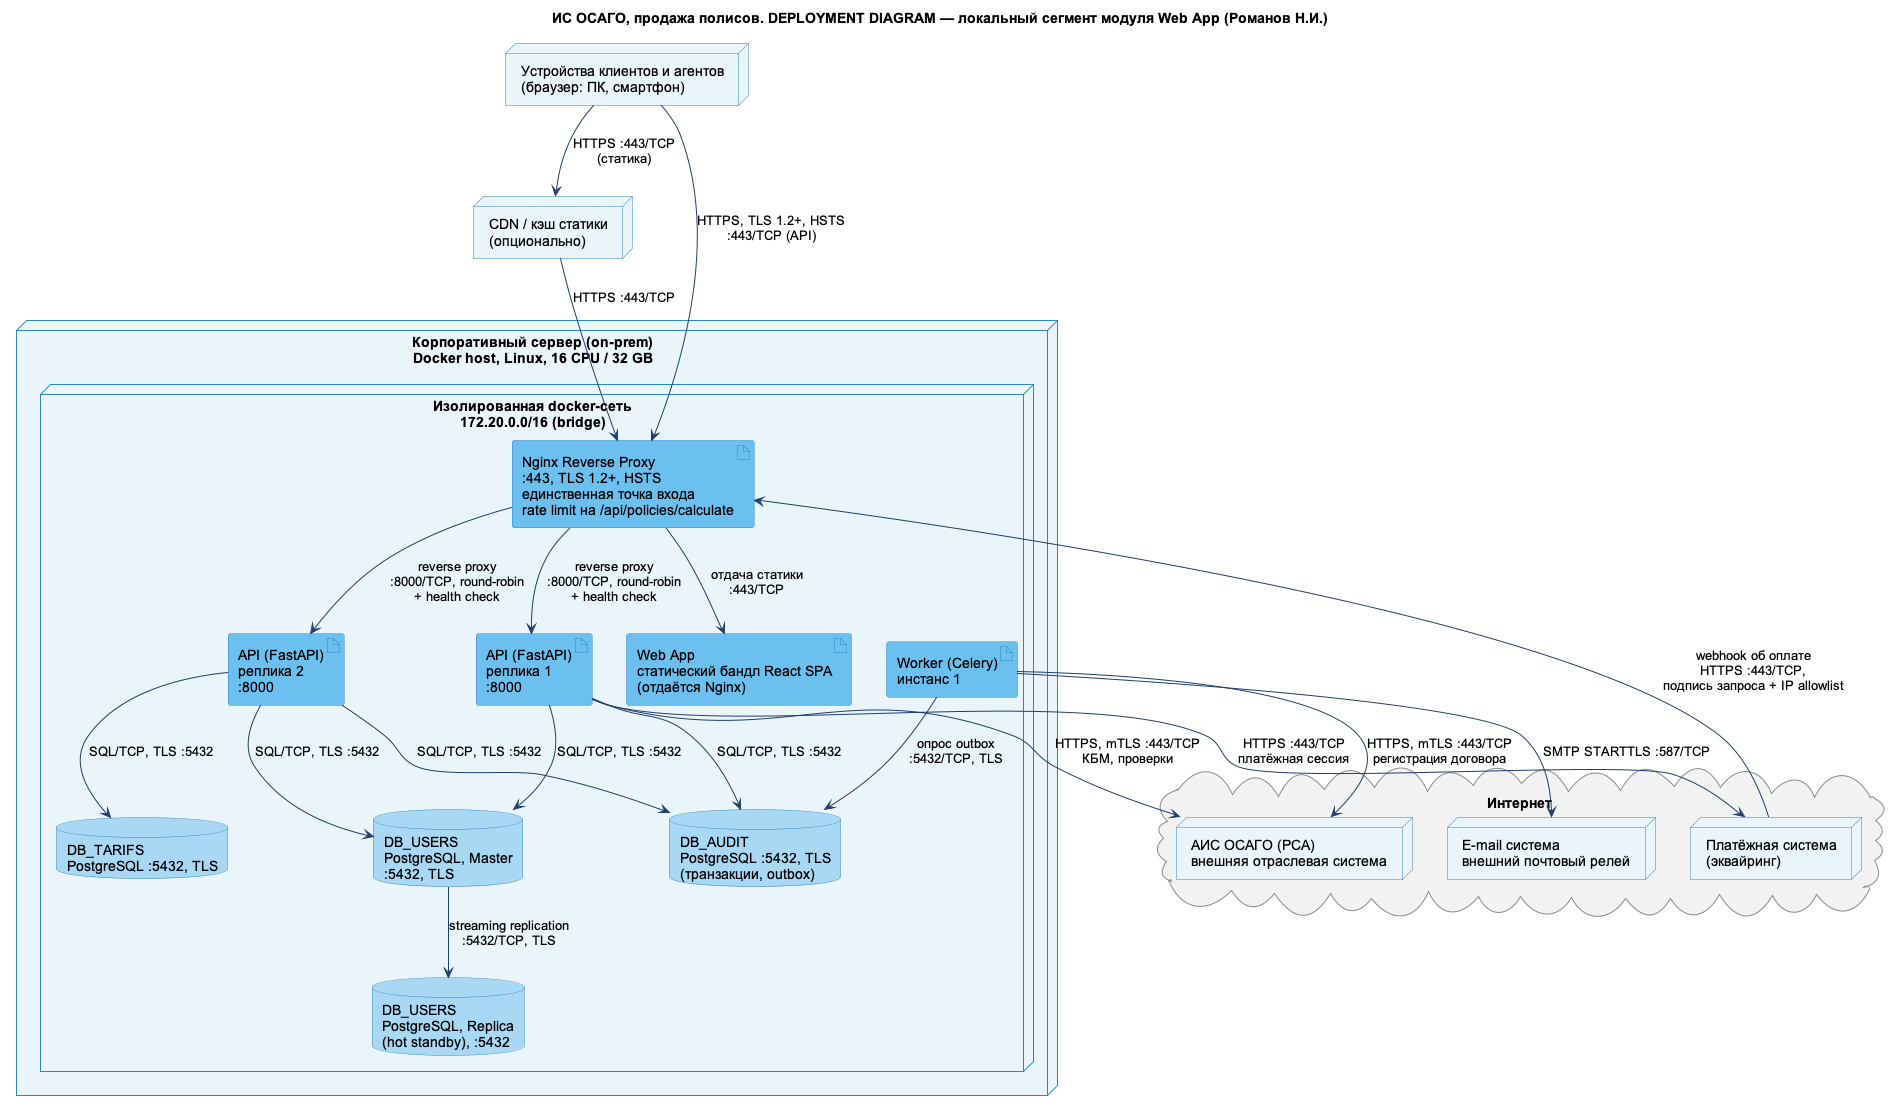

The diagram above was rendered by PlantUML. Its source (embedded in the PNG):
@startuml
skinparam defaultFontName Arial
skinparam shadowing false
skinparam ArrowColor #1F3F6E
skinparam node {
  BackgroundColor #EAF4FB
  BorderColor #2E86C1
}
skinparam artifact {
  BackgroundColor #6CC0F0
  BorderColor #2E86C1
}
skinparam database {
  BackgroundColor #A9D8F5
  BorderColor #2E86C1
}
skinparam cloud {
  BackgroundColor #F2F2F2
  BorderColor #8A8A8A
}

title ИС ОСАГО, продажа полисов. DEPLOYMENT DIAGRAM — локальный сегмент модуля Web App (Романов Н.И.)

node "Устройства клиентов и агентов\n(браузер: ПК, смартфон)" as dev
node "CDN / кэш статики\n(опционально)" as cdn

node "Корпоративный сервер (on-prem)\nDocker host, Linux, 16 CPU / 32 GB" as host {
  node "Изолированная docker-сеть\n172.20.0.0/16 (bridge)" as net {
    artifact "Nginx Reverse Proxy\n:443, TLS 1.2+, HSTS\nединственная точка входа\nrate limit на /api/policies/calculate" as nginx
    artifact "Web App\nстатический бандл React SPA\n(отдаётся Nginx)" as webapp
    artifact "API (FastAPI)\nреплика 1\n:8000" as api1
    artifact "API (FastAPI)\nреплика 2\n:8000" as api2
    artifact "Worker (Celery)\nинстанс 1" as w1
    database "DB_USERS\nPostgreSQL, Master\n:5432, TLS" as users_m
    database "DB_USERS\nPostgreSQL, Replica\n(hot standby), :5432" as users_r
    database "DB_TARIFS\nPostgreSQL :5432, TLS" as tarifs
    database "DB_AUDIT\nPostgreSQL :5432, TLS\n(транзакции, outbox)" as audit
  }
}

cloud "Интернет" as inet {
  node "АИС ОСАГО (РСА)\nвнешняя отраслевая система" as ais
  node "E-mail система\nвнешний почтовый релей" as email
  node "Платёжная система\n(эквайринг)" as pay
}

dev --> cdn : HTTPS :443/TCP\n(статика)
cdn --> nginx : HTTPS :443/TCP
dev --> nginx : HTTPS, TLS 1.2+, HSTS\n:443/TCP (API)
nginx --> webapp : отдача статики\n:443/TCP
nginx --> api1 : reverse proxy\n:8000/TCP, round-robin\n+ health check
nginx --> api2 : reverse proxy\n:8000/TCP, round-robin\n+ health check
api1 --> users_m : SQL/TCP, TLS :5432
api2 --> users_m : SQL/TCP, TLS :5432
api2 --> tarifs : SQL/TCP, TLS :5432
api1 --> audit : SQL/TCP, TLS :5432
api2 --> audit : SQL/TCP, TLS :5432
w1 --> audit : опрос outbox\n:5432/TCP, TLS
users_m --> users_r : streaming replication\n:5432/TCP, TLS
api1 --> ais : HTTPS, mTLS :443/TCP\nКБМ, проверки
api1 --> pay : HTTPS :443/TCP\nплатёжная сессия
w1 --> ais : HTTPS, mTLS :443/TCP\nрегистрация договора
w1 --> email : SMTP STARTTLS :587/TCP
pay --> nginx : webhook об оплате\nHTTPS :443/TCP,\nподпись запроса + IP allowlist
@enduml